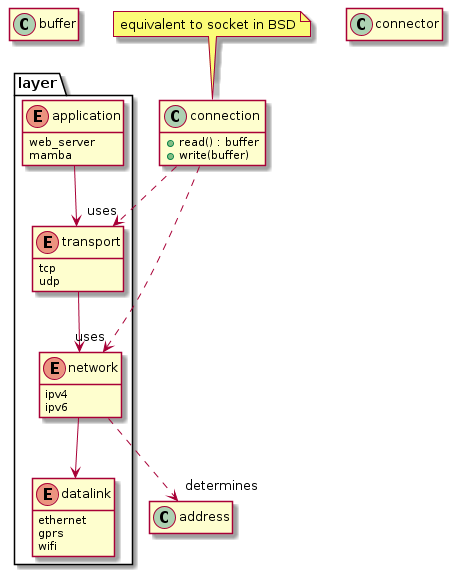

The diagram above was rendered by PlantUML. Its source (embedded in the PNG):
@startuml

hide empty members

package layer {
    enum datalink {
        ethernet
        gprs
        wifi
    }
    enum  network {
        ipv4
        ipv6
    }
    enum transport {
        tcp
        udp
    }
    enum application {
        web_server
        mamba
    }

    application --> transport
    transport --> network
    network --> datalink
}    
class buffer
class connection {
    + read() : buffer
    + write(buffer)
}
note top of connection : equivalent to socket in BSD 

class connector

connection ..> "uses" transport
network ..> "determines" address
connection ..> "uses" network
@enduml